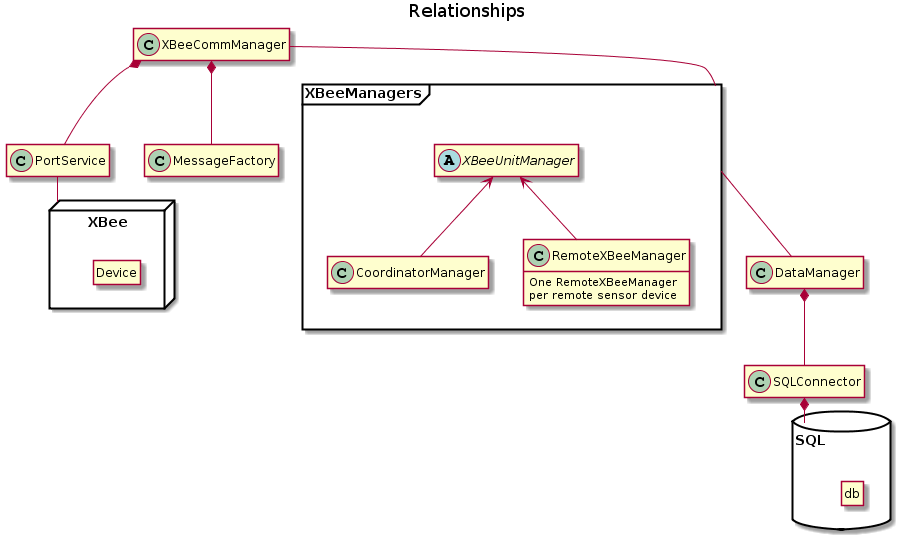

The diagram above was rendered by PlantUML. Its source (embedded in the PNG):
@startuml
title Relationships 

class DataManager
class XBeeCommManager

package SQL <<database>> {
  class db
}

package XBee <<node>> {
  class Device
}

package XBeeManagers <<frame>> {
  abstract class XBeeUnitManager
  class CoordinatorManager
  class RemoteXBeeManager {
    One RemoteXBeeManager
    per remote sensor device
  }
}  

CoordinatorManager -up-> XBeeUnitManager
RemoteXBeeManager -up-> XBeeUnitManager
XBeeCommManager *-- PortService
XBeeCommManager *-- MessageFactory
XBeeCommManager -- XBeeManagers
XBeeManagers -down- DataManager
DataManager *-- SQLConnector
SQLConnector *-- SQL
PortService -down- XBee

Hide members 
Hide db circle
Hide Device circle
show RemoteXBeeManager fields
@enduml